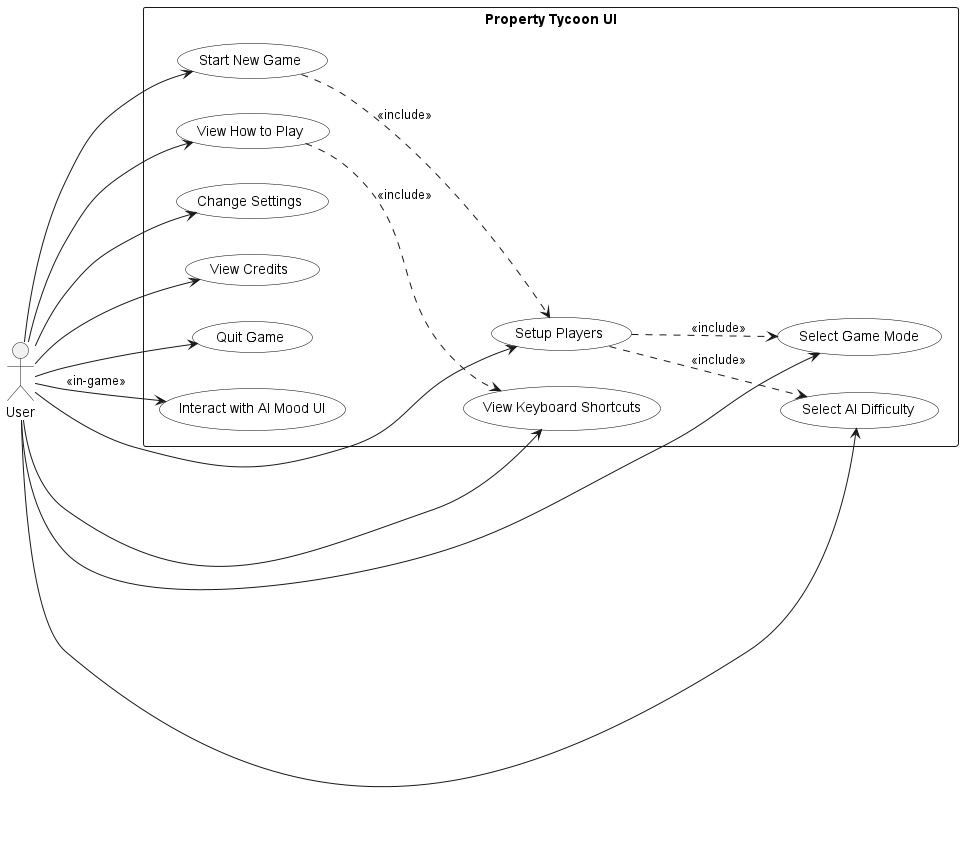

The diagram above was rendered by PlantUML. Its source (embedded in the PNG):
@startuml
skinparam usecase {
  BackgroundColor White
  BorderColor Black
}

left to right direction
actor User

rectangle "Property Tycoon UI" {
  usecase "Start New Game" as Start
  usecase "View How to Play" as HowTo
  usecase "View Keyboard Shortcuts" as Shortcuts
  usecase "Change Settings" as Settings
  usecase "Setup Players" as Setup
  usecase "Select Game Mode" as GameMode
  usecase "Select AI Difficulty" as AIDiff
  usecase "View Credits" as Credits
  usecase "Quit Game" as Quit
  usecase "Interact with AI Mood UI" as AIMood

  User --> Start
  User --> HowTo
  User --> Shortcuts
  User --> Settings
  User --> Setup
  User --> GameMode
  User --> AIDiff
  User --> Credits
  User --> Quit
  User --> AIMood : <<in-game>>

  Start ..> Setup : <<include>>
  Setup ..> AIDiff : <<include>>
  Setup ..> GameMode : <<include>>
  HowTo ..> Shortcuts : <<include>>
}
@enduml